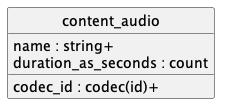

The diagram above was rendered by PlantUML. Its source (embedded in the PNG):
@startuml uml
skinparam monochrome true
skinparam linetype ortho
hide circle

entity content_audio {
  name : string+
  codec_id : codec(id)+
  duration_as_seconds : count
}

@enduml